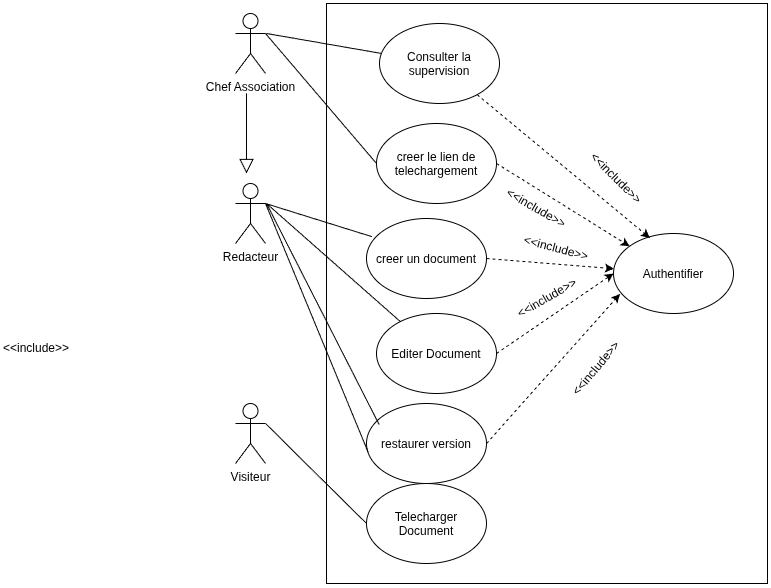

The diagram above was exported from draw.io. Its source (the exported page's mxGraphModel, read from the mxfile embedded in the PNG):
<mxGraphModel dx="1030" dy="627" grid="1" gridSize="10" guides="1" tooltips="1" connect="1" arrows="1" fold="1" page="1" pageScale="1" pageWidth="827" pageHeight="1169" math="0" shadow="0">
  <root>
    <mxCell id="0" />
    <mxCell id="1" parent="0" />
    <mxCell id="BOLU1Y9b5GqwXptTw3-2-2" parent="1" style="shape=umlActor;verticalLabelPosition=bottom;verticalAlign=top;html=1;outlineConnect=0;labelPerimeter=1;" value="Chef Association" vertex="1">
      <mxGeometry height="60" width="30" x="329" y="40" as="geometry" />
    </mxCell>
    <mxCell id="BOLU1Y9b5GqwXptTw3-2-3" parent="1" style="shape=umlActor;verticalLabelPosition=bottom;verticalAlign=top;html=1;outlineConnect=0;labelPerimeter=1;" value="Redacteur" vertex="1">
      <mxGeometry height="60" width="30" x="329" y="210" as="geometry" />
    </mxCell>
    <mxCell id="BOLU1Y9b5GqwXptTw3-2-4" parent="1" style="rounded=0;whiteSpace=wrap;html=1;" value="" vertex="1">
      <mxGeometry height="580" width="441" x="420" y="30" as="geometry" />
    </mxCell>
    <mxCell id="BOLU1Y9b5GqwXptTw3-2-6" parent="1" style="shape=umlActor;verticalLabelPosition=bottom;verticalAlign=top;html=1;outlineConnect=0;labelPerimeter=1;" value="Visiteur" vertex="1">
      <mxGeometry height="60" width="30" x="329" y="430" as="geometry" />
    </mxCell>
    <mxCell id="BOLU1Y9b5GqwXptTw3-2-11" parent="1" style="ellipse;whiteSpace=wrap;html=1;shapeInside=1;" value="creer un document" vertex="1">
      <mxGeometry height="80" width="120" x="460" y="245" as="geometry" />
    </mxCell>
    <mxCell id="3jCQwZFQRshxIyE_nCNr-1" parent="1" style="ellipse;whiteSpace=wrap;html=1;shapeInside=1;" value="Editer Document" vertex="1">
      <mxGeometry height="80" width="120" x="470" y="340" as="geometry" />
    </mxCell>
    <mxCell id="3jCQwZFQRshxIyE_nCNr-2" parent="1" style="ellipse;whiteSpace=wrap;html=1;shapeInside=1;" value="restaurer version" vertex="1">
      <mxGeometry height="80" width="120" x="460" y="430" as="geometry" />
    </mxCell>
    <mxCell id="3jCQwZFQRshxIyE_nCNr-3" parent="1" style="ellipse;whiteSpace=wrap;html=1;shapeInside=1;" value="Telecharger Document" vertex="1">
      <mxGeometry height="80" width="120" x="460" y="510" as="geometry" />
    </mxCell>
    <mxCell id="3jCQwZFQRshxIyE_nCNr-4" parent="1" style="ellipse;whiteSpace=wrap;html=1;shapeInside=1;" value="Consulter la supervision" vertex="1">
      <mxGeometry height="80" width="120" x="473" y="50" as="geometry" />
    </mxCell>
    <mxCell id="3jCQwZFQRshxIyE_nCNr-5" parent="1" style="ellipse;whiteSpace=wrap;html=1;shapeInside=1;" value="Authentifier" vertex="1">
      <mxGeometry height="80" width="120" x="707" y="260" as="geometry" />
    </mxCell>
    <mxCell id="3jCQwZFQRshxIyE_nCNr-7" parent="1" style="ellipse;whiteSpace=wrap;html=1;shapeInside=1;" value="creer le lien de telechargement" vertex="1">
      <mxGeometry height="80" width="120" x="470" y="150" as="geometry" />
    </mxCell>
    <mxCell id="3jCQwZFQRshxIyE_nCNr-10" edge="1" parent="1" source="3jCQwZFQRshxIyE_nCNr-2" style="endArrow=classic;html=1;rounded=0;defaultLabelBackgroundColor=page;exitX=1;exitY=0.5;exitDx=0;exitDy=0;entryX=0.054;entryY=0.756;entryDx=0;entryDy=0;entryPerimeter=0;dashed=1;" target="3jCQwZFQRshxIyE_nCNr-5" value="">
      <mxGeometry height="50" relative="1" width="50" as="geometry">
        <mxPoint x="660" y="350" as="sourcePoint" />
        <mxPoint x="795" y="468" as="targetPoint" />
      </mxGeometry>
    </mxCell>
    <mxCell id="3jCQwZFQRshxIyE_nCNr-11" edge="1" parent="1" source="3jCQwZFQRshxIyE_nCNr-1" style="endArrow=classic;html=1;rounded=0;defaultLabelBackgroundColor=page;exitX=1;exitY=0.5;exitDx=0;exitDy=0;entryX=0;entryY=0.5;entryDx=0;entryDy=0;dashed=1;" target="3jCQwZFQRshxIyE_nCNr-5" value="">
      <mxGeometry height="50" relative="1" width="50" as="geometry">
        <mxPoint x="590" y="480" as="sourcePoint" />
        <mxPoint x="723" y="330" as="targetPoint" />
      </mxGeometry>
    </mxCell>
    <mxCell id="3jCQwZFQRshxIyE_nCNr-12" edge="1" parent="1" source="3jCQwZFQRshxIyE_nCNr-7" style="endArrow=classic;html=1;rounded=0;defaultLabelBackgroundColor=page;exitX=1;exitY=0.5;exitDx=0;exitDy=0;dashed=1;" target="3jCQwZFQRshxIyE_nCNr-5" value="">
      <mxGeometry height="50" relative="1" width="50" as="geometry">
        <mxPoint x="600" y="390" as="sourcePoint" />
        <mxPoint x="717" y="310" as="targetPoint" />
      </mxGeometry>
    </mxCell>
    <mxCell id="3jCQwZFQRshxIyE_nCNr-13" edge="1" parent="1" source="BOLU1Y9b5GqwXptTw3-2-11" style="endArrow=classic;html=1;rounded=0;defaultLabelBackgroundColor=page;exitX=1;exitY=0.5;exitDx=0;exitDy=0;dashed=1;" target="3jCQwZFQRshxIyE_nCNr-5" value="">
      <mxGeometry height="50" relative="1" width="50" as="geometry">
        <mxPoint x="603" y="290" as="sourcePoint" />
        <mxPoint x="718" y="303" as="targetPoint" />
      </mxGeometry>
    </mxCell>
    <mxCell id="3jCQwZFQRshxIyE_nCNr-15" edge="1" parent="1" source="3jCQwZFQRshxIyE_nCNr-4" style="endArrow=classic;html=1;rounded=0;defaultLabelBackgroundColor=page;dashed=1;entryX=0.303;entryY=0.056;entryDx=0;entryDy=0;entryPerimeter=0;" target="3jCQwZFQRshxIyE_nCNr-5" value="">
      <mxGeometry height="50" relative="1" width="50" as="geometry">
        <mxPoint x="600" y="200" as="sourcePoint" />
        <mxPoint x="733" y="283" as="targetPoint" />
      </mxGeometry>
    </mxCell>
    <mxCell id="3jCQwZFQRshxIyE_nCNr-16" edge="1" parent="1" source="BOLU1Y9b5GqwXptTw3-2-6" style="endArrow=none;html=1;rounded=0;defaultLabelBackgroundColor=page;entryX=0;entryY=0.5;entryDx=0;entryDy=0;exitX=1;exitY=0.3333333333333333;exitDx=0;exitDy=0;exitPerimeter=0;" target="3jCQwZFQRshxIyE_nCNr-3" value="">
      <mxGeometry height="50" relative="1" width="50" as="geometry">
        <mxPoint x="580" y="350" as="sourcePoint" />
        <mxPoint x="630" y="300" as="targetPoint" />
      </mxGeometry>
    </mxCell>
    <mxCell id="3jCQwZFQRshxIyE_nCNr-17" edge="1" parent="1" source="BOLU1Y9b5GqwXptTw3-2-3" style="endArrow=none;html=1;rounded=0;defaultLabelBackgroundColor=page;entryX=0.013;entryY=0.606;entryDx=0;entryDy=0;exitX=1;exitY=0.3333333333333333;exitDx=0;exitDy=0;exitPerimeter=0;entryPerimeter=0;" target="3jCQwZFQRshxIyE_nCNr-2" value="">
      <mxGeometry height="50" relative="1" width="50" as="geometry">
        <mxPoint x="369" y="460" as="sourcePoint" />
        <mxPoint x="470" y="560" as="targetPoint" />
      </mxGeometry>
    </mxCell>
    <mxCell id="3jCQwZFQRshxIyE_nCNr-18" edge="1" parent="1" style="endArrow=none;html=1;rounded=0;defaultLabelBackgroundColor=page;entryX=0.105;entryY=0.263;entryDx=0;entryDy=0;entryPerimeter=0;" target="3jCQwZFQRshxIyE_nCNr-2" value="">
      <mxGeometry height="50" relative="1" width="50" as="geometry">
        <mxPoint x="360" y="230" as="sourcePoint" />
        <mxPoint x="472" y="488" as="targetPoint" />
      </mxGeometry>
    </mxCell>
    <mxCell id="3jCQwZFQRshxIyE_nCNr-19" edge="1" parent="1" style="endArrow=none;html=1;rounded=0;defaultLabelBackgroundColor=page;" target="3jCQwZFQRshxIyE_nCNr-1" value="">
      <mxGeometry height="50" relative="1" width="50" as="geometry">
        <mxPoint x="360" y="230" as="sourcePoint" />
        <mxPoint x="483" y="461" as="targetPoint" />
      </mxGeometry>
    </mxCell>
    <mxCell id="3jCQwZFQRshxIyE_nCNr-20" edge="1" parent="1" source="BOLU1Y9b5GqwXptTw3-2-2" style="endArrow=none;html=1;rounded=0;defaultLabelBackgroundColor=page;entryX=0;entryY=0.5;entryDx=0;entryDy=0;exitX=1;exitY=0.3333333333333333;exitDx=0;exitDy=0;exitPerimeter=0;" target="3jCQwZFQRshxIyE_nCNr-7" value="">
      <mxGeometry height="50" relative="1" width="50" as="geometry">
        <mxPoint x="359" y="140" as="sourcePoint" />
        <mxPoint x="462" y="388" as="targetPoint" />
      </mxGeometry>
    </mxCell>
    <mxCell id="3jCQwZFQRshxIyE_nCNr-23" edge="1" parent="1" style="endArrow=block;endFill=0;endSize=12;html=1;rounded=0;defaultLabelBackgroundColor=page;" value="">
      <mxGeometry relative="1" width="160" as="geometry">
        <mxPoint x="340" y="120" as="sourcePoint" />
        <mxPoint x="340" y="200" as="targetPoint" />
      </mxGeometry>
    </mxCell>
    <mxCell id="3jCQwZFQRshxIyE_nCNr-24" edge="1" parent="1" style="endArrow=none;html=1;rounded=0;defaultLabelBackgroundColor=page;" target="3jCQwZFQRshxIyE_nCNr-4" value="">
      <mxGeometry height="50" relative="1" width="50" as="geometry">
        <mxPoint x="360" y="60" as="sourcePoint" />
        <mxPoint x="504" y="140" as="targetPoint" />
      </mxGeometry>
    </mxCell>
    <mxCell id="3jCQwZFQRshxIyE_nCNr-25" edge="1" parent="1" source="BOLU1Y9b5GqwXptTw3-2-3" style="endArrow=none;html=1;rounded=0;defaultLabelBackgroundColor=page;entryX=0.045;entryY=0.227;entryDx=0;entryDy=0;entryPerimeter=0;exitX=1;exitY=0.3333333333333333;exitDx=0;exitDy=0;exitPerimeter=0;" target="BOLU1Y9b5GqwXptTw3-2-11" value="">
      <mxGeometry height="50" relative="1" width="50" as="geometry">
        <mxPoint x="370" y="70" as="sourcePoint" />
        <mxPoint x="485" y="90" as="targetPoint" />
      </mxGeometry>
    </mxCell>
    <mxCell id="3jCQwZFQRshxIyE_nCNr-26" parent="1" style="text;html=1;whiteSpace=wrap;strokeColor=none;fillColor=none;align=center;verticalAlign=middle;rounded=0;" value="&amp;lt;&amp;lt;include&amp;gt;&amp;gt;" vertex="1">
      <mxGeometry height="30" width="60" x="100" y="360" as="geometry" />
    </mxCell>
    <mxCell id="3jCQwZFQRshxIyE_nCNr-27" parent="1" style="text;html=1;whiteSpace=wrap;strokeColor=none;fillColor=none;align=center;verticalAlign=middle;rounded=0;rotation=-50;" value="&amp;lt;&amp;lt;include&amp;gt;&amp;gt;" vertex="1">
      <mxGeometry height="30" width="60" x="660" y="380" as="geometry" />
    </mxCell>
    <mxCell id="3jCQwZFQRshxIyE_nCNr-28" parent="1" style="text;html=1;whiteSpace=wrap;strokeColor=none;fillColor=none;align=center;verticalAlign=middle;rounded=0;rotation=-30;" value="&amp;lt;&amp;lt;include&amp;gt;&amp;gt;" vertex="1">
      <mxGeometry height="30" width="60" x="610.5" y="310" as="geometry" />
    </mxCell>
    <mxCell id="3jCQwZFQRshxIyE_nCNr-29" parent="1" style="text;html=1;whiteSpace=wrap;strokeColor=none;fillColor=none;align=center;verticalAlign=middle;rounded=0;rotation=15;" value="&amp;lt;&amp;lt;include&amp;gt;&amp;gt;" vertex="1">
      <mxGeometry height="30" width="60" x="620" y="260" as="geometry" />
    </mxCell>
    <mxCell id="3jCQwZFQRshxIyE_nCNr-30" parent="1" style="text;html=1;whiteSpace=wrap;strokeColor=none;fillColor=none;align=center;verticalAlign=middle;rounded=0;rotation=45;" value="&amp;lt;&amp;lt;include&amp;gt;&amp;gt;" vertex="1">
      <mxGeometry height="30" width="60" x="680" y="190" as="geometry" />
    </mxCell>
    <mxCell id="3jCQwZFQRshxIyE_nCNr-31" parent="1" style="text;html=1;whiteSpace=wrap;strokeColor=none;fillColor=none;align=center;verticalAlign=middle;rounded=0;rotation=30;" value="&amp;lt;&amp;lt;include&amp;gt;&amp;gt;" vertex="1">
      <mxGeometry height="30" width="60" x="600" y="220" as="geometry" />
    </mxCell>
  </root>
</mxGraphModel>